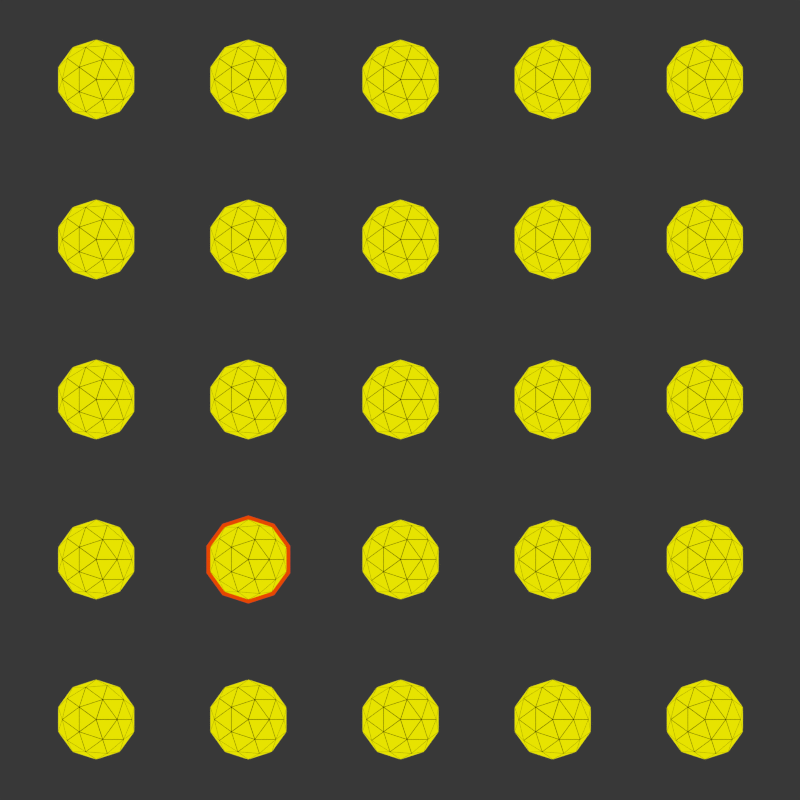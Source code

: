 # Source: spinoff_icon_model_140106.blend  (saved by Blender 2.69.0; exported with 4.5.12 LTS)
import bpy
from mathutils import Matrix  # noqa: F401  (used for matrix-valued properties, if any)

bpy.ops.wm.read_factory_settings(use_empty=True)
scene = bpy.context.scene
scene.name = 'Scene'

# ---- collections
col_collection_1 = bpy.data.collections.new('Collection 1'); scene.collection.children.link(col_collection_1)

# ---- materials (node trees are filled in below, after node groups)
mat_material_009 = bpy.data.materials.new('Material.009')
mat_material_009.alpha_threshold = 0.0
mat_material_009.roughness = 0.5
mat_material_009.line_color = (0.0, 0.0, 0.0, 1.0)
mat_material_010 = bpy.data.materials.new('Material.010')
mat_material_010.alpha_threshold = 0.0
mat_material_010.roughness = 0.5
mat_material_010.line_color = (0.0, 0.0, 0.0, 1.0)
mat_material_007 = bpy.data.materials.new('Material.007')
mat_material_007.alpha_threshold = 0.0
mat_material_007.roughness = 0.5
mat_material_007.line_color = (0.0, 0.0, 0.0, 1.0)
mat_material_001 = bpy.data.materials.new('Material.001')
mat_material_001.alpha_threshold = 0.0
mat_material_001.diffuse_color = (0.1424, 0.1424, 0.1424, 1.0)
mat_material_001.roughness = 0.5
mat_material_001.line_color = (0.0, 0.0, 0.0, 1.0)

# ---- material node trees
mat_material_009.use_nodes = True; mat_material_009.node_tree.nodes.clear()
_N = mat_material_009.node_tree.nodes; _L = mat_material_009.node_tree.links
n0 = _N.new('ShaderNodeOutputMaterial'); n0.name = 'Material Output'; n0.location = (300, 300)
n1 = _N.new('ShaderNodeEmission'); n1.name = 'Emission'; n1.location = (110, 300)
n1.inputs[0].default_value = (0.8, 0.06352, 0.0, 1.0)
_L.new(n1.outputs[0], n0.inputs[0])
n0.is_active_output = True
mat_material_010.use_nodes = True; mat_material_010.node_tree.nodes.clear()
_N = mat_material_010.node_tree.nodes; _L = mat_material_010.node_tree.links
n0 = _N.new('ShaderNodeWireframe'); n0.name = 'Wireframe'; n0.location = (-126, 475)
n0.use_pixel_size = True
n0.inputs[0].default_value = 0.6
n1 = _N.new('ShaderNodeOutputMaterial'); n1.name = 'Material Output'; n1.location = (555, 318)
n2 = _N.new('ShaderNodeMixShader'); n2.name = 'Mix Shader'; n2.location = (378, 426)
n3 = _N.new('ShaderNodeMixShader'); n3.name = 'Mix Shader.001'; n3.location = (155, 355)
n3.inputs[0].default_value = 1.0
n4 = _N.new('ShaderNodeBsdfDiffuse'); n4.name = 'Diffuse BSDF'; n4.location = (-172, 350)
n4.inputs[0].default_value = (1.0, 1.0, 1.0, 1.0)
n5 = _N.new('ShaderNodeEmission'); n5.name = 'Emission'; n5.location = (-162, 225)
n5.inputs[0].default_value = (0.8, 0.7677, 0.0, 1.0)
_L.new(n0.outputs[0], n2.inputs[0])
_L.new(n2.outputs[0], n1.inputs[0])
_L.new(n3.outputs[0], n2.inputs[1])
_L.new(n5.outputs[0], n3.inputs[2])
_L.new(n4.outputs[0], n3.inputs[1])
n1.is_active_output = True
mat_material_007.use_nodes = True; mat_material_007.node_tree.nodes.clear()
_N = mat_material_007.node_tree.nodes; _L = mat_material_007.node_tree.links
n0 = _N.new('ShaderNodeOutputMaterial'); n0.name = 'Material Output'; n0.location = (300, 300)
n1 = _N.new('ShaderNodeBsdfDiffuse'); n1.name = 'Diffuse BSDF'; n1.location = (99, 339)
n2 = _N.new('ShaderNodeSeparateColor'); n2.name = 'Separate RGB'; n2.location = (-159, 523)
n3 = _N.new('ShaderNodeTexVoronoi'); n3.name = 'Voronoi Texture'; n3.location = (-341, 485)
n3.inputs[2].default_value = 15.0
_L.new(n1.outputs[0], n0.inputs[0])
_L.new(n2.outputs[2], n1.inputs[0])
_L.new(n3.outputs[1], n2.inputs[0])
n0.is_active_output = True
mat_material_001.use_nodes = True; mat_material_001.node_tree.nodes.clear()
_N = mat_material_001.node_tree.nodes; _L = mat_material_001.node_tree.links
n0 = _N.new('ShaderNodeOutputMaterial'); n0.name = 'Material Output'; n0.location = (300, 300)
n1 = _N.new('ShaderNodeBsdfDiffuse'); n1.name = 'Diffuse BSDF'; n1.location = (10, 300)
n2 = _N.new('ShaderNodeTexBrick'); n2.name = 'Brick Texture'; n2.location = (-190, 300)
n2.offset = 1.0
n2.inputs[1].default_value = (0.3243, 0.8, 0.1788, 1.0)
n2.inputs[2].default_value = (0.07128, 0.1143, 0.2, 1.0)
n2.inputs[4].default_value = 100.0
n2.inputs[8].default_value = 1.0
n2.inputs[9].default_value = 1.0
n3 = _N.new('ShaderNodeValToRGB'); n3.name = 'ColorRamp'; n3.location = (-480, 300)
n3.color_ramp.interpolation = 'EASE'
while len(n3.color_ramp.elements) > 1: n3.color_ramp.elements.remove(n3.color_ramp.elements[-1])
n3.color_ramp.elements[0].position = 0.0; n3.color_ramp.elements[0].color = (1.0, 0.06023, 0.0, 1.0)
_e = n3.color_ramp.elements.new(0.2626); _e.color = (0.5021, 0.2765, 0.07679, 1.0)
_e = n3.color_ramp.elements.new(0.9281); _e.color = (0.004205, 0.0, 0.1237, 1.0)
n4 = _N.new('ShaderNodeTexChecker'); n4.name = 'Checker Texture'; n4.location = (-670, 300)
n4.inputs[2].default_value = (0.0, 0.0, 0.0, 1.0)
n4.inputs[3].default_value = 25.0
_L.new(n1.outputs[0], n0.inputs[0])
_L.new(n2.outputs[0], n1.inputs[0])
_L.new(n3.outputs[0], n2.inputs[3])
_L.new(n4.outputs[1], n3.inputs[0])
n0.is_active_output = True

# ---- world
world_world = bpy.data.worlds.new('World'); scene.world = world_world
world_world.use_nodes = True; world_world.node_tree.nodes.clear()
_N = world_world.node_tree.nodes; _L = world_world.node_tree.links
n0 = _N.new('ShaderNodeOutputWorld'); n0.name = 'World Output'; n0.location = (300, 300)
n1 = _N.new('ShaderNodeBackground'); n1.name = 'Background'; n1.location = (110, 300)
n1.inputs[0].default_value = (0.03968, 0.03968, 0.03968, 1.0)
_L.new(n1.outputs[0], n0.inputs[0])
n0.is_active_output = True
world_world.color = (0.05088, 0.05088, 0.05088)
world_world.use_sun_shadow = False
world_world.sun_shadow_jitter_overblur = 0.0
world_world.cycles.sampling_method = 'MANUAL'
world_world.cycles.sample_map_resolution = 256

# ---- cameras
cam_camera = bpy.data.cameras.new('Camera')
cam_camera.type = 'ORTHO'
cam_camera.clip_end = 100.0
cam_camera.lens = 35.0
cam_camera.sensor_width = 50.0
cam_camera.sensor_height = 18.0
cam_camera.ortho_scale = 4.0
cam_camera.display_size = 2.0
cam_camera.dof.focus_distance = 0.0

# ---- lights
light_lamp = bpy.data.lights.new('Lamp', 'SUN')
light_lamp.transmission_factor = 0.0
light_lamp.cutoff_distance = 30.0
light_lamp.angle = 0.1993
light_lamp.energy = 1.0
light_lamp.shadow_buffer_clip_start = 1.001
light_lamp.shadow_soft_size = 0.1
light_lamp.shadow_cascade_max_distance = 1000.0
light_lamp.cycles.use_multiple_importance_sampling = False

# ---- meshes
me_icosphere_001 = bpy.data.meshes.new('Icosphere.001')
me_icosphere_001.from_pydata([(0.7608, 0.8, -0.22), (0.92, 0.6843, -0.09839), (0.7, 0.6129, -0.09839), (0.5641, 0.8, -0.09839), (0.7, 0.9871, -0.09839), (0.92, 0.9157, -0.09839), (0.7251, 0.69, -0.1871), (0.8544, 0.732, -0.1871), (0.8187, 0.622, -0.1157), (0.948, 0.8, -0.1157), (0.8544, 0.868, -0.1871), (0.6452, 0.8, -0.1871), (0.6094, 0.69, -0.1157), (0.7251, 0.91, -0.1871), (0.6094, 0.91, -0.1157), (0.8187, 0.978, -0.1157), (0.9701, 0.732, 1.317e-08), (0.9701, 0.868, 1.317e-08), (0.7608, 0.58, 1.317e-08), (0.8902, 0.622, 1.317e-08), (0.5516, 0.732, 1.317e-08), (0.6315, 0.622, 1.317e-08), (0.6315, 0.978, 1.317e-08), (0.5516, 0.868, 1.317e-08), (0.8902, 0.978, 1.317e-08), (0.7608, 1.02, 1.317e-08)], [], [(0, 7, 6), (1, 7, 9), (0, 6, 11), (0, 11, 13), (0, 13, 10), (1, 9, 16), (2, 8, 18), (3, 12, 20), (4, 14, 22), (5, 15, 24), (1, 16, 19), (2, 18, 21), (3, 20, 23), (4, 22, 25), (5, 24, 17), (6, 8, 2), (6, 7, 8), (7, 1, 8), (9, 10, 5), (9, 7, 10), (7, 0, 10), (11, 12, 3), (11, 6, 12), (6, 2, 12), (13, 14, 4), (13, 11, 14), (11, 3, 14), (10, 15, 5), (10, 13, 15), (13, 4, 15), (16, 9, 17), (9, 5, 17), (18, 8, 19), (8, 1, 19), (20, 12, 21), (12, 2, 21), (22, 14, 23), (14, 3, 23), (24, 15, 25), (15, 4, 25)])
me_icosphere_001.materials.append(mat_material_009)
me_icosphere_001.use_remesh_preserve_volume = False
me_icosphere_001.use_remesh_preserve_attributes = False
me_icosphere_001.use_mirror_vertex_groups = False
me_icosphere_001.update()
me_icosphere = bpy.data.meshes.new('Icosphere')
me_icosphere.from_pydata([(-1.135e-09, 3.974e-09, -0.2), (0.1447, -0.1051, -0.08944), (-0.05528, -0.1701, -0.08944), (-0.1789, 3.974e-09, -0.08944), (-0.05528, 0.1701, -0.08944), (0.1447, 0.1051, -0.08944), (0.05528, -0.1701, 0.08944), (-0.1447, -0.1051, 0.08944), (-0.1447, 0.1051, 0.08944), (0.05528, 0.1701, 0.08944), (0.1789, 3.974e-09, 0.08944), (-1.135e-09, 3.974e-09, 0.2), (-0.03249, -0.1, -0.1701), (0.08506, -0.0618, -0.1701), (0.05257, -0.1618, -0.1051), (0.1701, 3.974e-09, -0.1051), (0.08506, 0.0618, -0.1701), (-0.1051, 3.974e-09, -0.1701), (-0.1376, -0.1, -0.1051), (-0.03249, 0.1, -0.1701), (-0.1376, 0.1, -0.1051), (0.05257, 0.1618, -0.1051), (0.1902, -0.0618, 1.135e-09), (0.1902, 0.0618, 1.135e-09), (-1.135e-09, -0.2, 1.135e-09), (0.1176, -0.1618, 1.135e-09), (-0.1902, -0.0618, 1.135e-09), (-0.1176, -0.1618, 1.135e-09), (-0.1176, 0.1618, 1.135e-09), (-0.1902, 0.0618, 1.135e-09), (0.1176, 0.1618, 1.135e-09), (-1.135e-09, 0.2, 1.135e-09), (0.1376, -0.1, 0.1051), (-0.05257, -0.1618, 0.1051), (-0.1701, 3.974e-09, 0.1051), (-0.05257, 0.1618, 0.1051), (0.1376, 0.1, 0.1051), (0.03249, -0.1, 0.1701), (0.1051, 3.974e-09, 0.1701), (-0.08506, -0.0618, 0.1701), (-0.08506, 0.0618, 0.1701), (0.03249, 0.1, 0.1701)], [], [(0, 13, 12), (1, 13, 15), (0, 12, 17), (0, 17, 19), (0, 19, 16), (1, 15, 22), (2, 14, 24), (3, 18, 26), (4, 20, 28), (5, 21, 30), (1, 22, 25), (2, 24, 27), (3, 26, 29), (4, 28, 31), (5, 30, 23), (6, 32, 37), (7, 33, 39), (8, 34, 40), (9, 35, 41), (10, 36, 38), (12, 14, 2), (12, 13, 14), (13, 1, 14), (15, 16, 5), (15, 13, 16), (13, 0, 16), (17, 18, 3), (17, 12, 18), (12, 2, 18), (19, 20, 4), (19, 17, 20), (17, 3, 20), (16, 21, 5), (16, 19, 21), (19, 4, 21), (22, 23, 10), (22, 15, 23), (15, 5, 23), (24, 25, 6), (24, 14, 25), (14, 1, 25), (26, 27, 7), (26, 18, 27), (18, 2, 27), (28, 29, 8), (28, 20, 29), (20, 3, 29), (30, 31, 9), (30, 21, 31), (21, 4, 31), (25, 32, 6), (25, 22, 32), (22, 10, 32), (27, 33, 7), (27, 24, 33), (24, 6, 33), (29, 34, 8), (29, 26, 34), (26, 7, 34), (31, 35, 9), (31, 28, 35), (28, 8, 35), (23, 36, 10), (23, 30, 36), (30, 9, 36), (37, 38, 11), (37, 32, 38), (32, 10, 38), (39, 37, 11), (39, 33, 37), (33, 6, 37), (40, 39, 11), (40, 34, 39), (34, 7, 39), (41, 40, 11), (41, 35, 40), (35, 8, 40), (38, 41, 11), (38, 36, 41), (36, 9, 41)])
me_icosphere.materials.append(mat_material_010)
me_icosphere.use_remesh_preserve_volume = False
me_icosphere.use_remesh_preserve_attributes = False
me_icosphere.use_mirror_vertex_groups = False
me_icosphere.update()
me_plane_004 = bpy.data.meshes.new('Plane.004')
me_plane_004.from_pydata([(1.0, -2.0, 0.0), (-1.0, -2.0, 0.0), (1.0, 2.0, 0.0), (-1.0, 2.0, 0.0), (0.0, -2.0, 0.0), (0.0, 2.0, 0.0), (-1.0, 0.0, 0.0), (1.0, 0.0, 0.0), (0.0, 0.0, 0.0), (-0.5, -2.0, 0.0), (-0.5, 2.0, 0.0), (-1.0, -1.0, 0.0), (1.0, 1.0, 0.0), (0.5, -2.0, 0.0), (0.5, 2.0, 0.0), (-1.0, 1.0, 0.0), (1.0, -1.0, 0.0), (0.0, 1.0, 0.0), (0.0, -1.0, 0.0), (-0.5, 0.0, 0.0), (0.5, 0.0, 0.0), (0.5, 1.0, 0.0), (-0.5, 1.0, 0.0), (-0.5, -1.0, 0.0), (0.5, -1.0, 0.0)], [], [(21, 12, 2, 14), (22, 17, 5, 10), (23, 18, 8, 19), (24, 16, 7, 20), (17, 21, 14, 5), (8, 20, 21, 17), (20, 7, 12, 21), (15, 22, 10, 3), (6, 19, 22, 15), (19, 8, 17, 22), (11, 23, 19, 6), (1, 9, 23, 11), (9, 4, 18, 23), (18, 24, 20, 8), (4, 13, 24, 18), (13, 0, 16, 24)])
me_plane_004.materials.append(mat_material_007)
me_plane_004.use_remesh_preserve_volume = False
me_plane_004.use_remesh_preserve_attributes = False
me_plane_004.use_mirror_vertex_groups = False
me_plane_004.update()
me_plane_003 = bpy.data.meshes.new('Plane.003')
me_plane_003.from_pydata([(1.0, -2.0, 0.0), (-1.0, -2.0, 0.0), (1.0, 2.0, 0.0), (-1.0, 2.0, 0.0), (0.0, -2.0, 0.0), (0.0, 2.0, 0.0), (-1.0, 0.0, 0.0), (1.0, 0.0, 0.0), (0.0, 0.0, 0.0), (-0.5, -2.0, 0.0), (-0.5, 2.0, 0.0), (-1.0, -1.0, 0.0), (1.0, 1.0, 0.0), (0.5, -2.0, 0.0), (0.5, 2.0, 0.0), (-1.0, 1.0, 0.0), (1.0, -1.0, 0.0), (0.0, 1.0, 0.0), (0.0, -1.0, 0.0), (-0.5, 0.0, 0.0), (0.5, 0.0, 0.0), (0.5, 1.0, 0.0), (-0.5, 1.0, 0.0), (-0.5, -1.0, 0.0), (0.5, -1.0, 0.0)], [], [(21, 12, 2, 14), (22, 17, 5, 10), (23, 18, 8, 19), (24, 16, 7, 20), (17, 21, 14, 5), (8, 20, 21, 17), (20, 7, 12, 21), (15, 22, 10, 3), (6, 19, 22, 15), (19, 8, 17, 22), (11, 23, 19, 6), (1, 9, 23, 11), (9, 4, 18, 23), (18, 24, 20, 8), (4, 13, 24, 18), (13, 0, 16, 24)])
me_plane_003.materials.append(mat_material_007)
me_plane_003.use_remesh_preserve_volume = False
me_plane_003.use_remesh_preserve_attributes = False
me_plane_003.use_mirror_vertex_groups = False
me_plane_003.update()
me_plane_002 = bpy.data.meshes.new('Plane.002')
me_plane_002.from_pydata([(1.0, -2.0, 0.0), (-1.0, -2.0, 0.0), (1.0, 2.0, 0.0), (-1.0, 2.0, 0.0), (0.0, -2.0, 0.0), (0.0, 2.0, 0.0), (-1.0, 0.0, 0.0), (1.0, 0.0, 0.0), (0.0, 0.0, 0.0), (-0.5, -2.0, 0.0), (-0.5, 2.0, 0.0), (-1.0, -1.0, 0.0), (1.0, 1.0, 0.0), (0.5, -2.0, 0.0), (0.5, 2.0, 0.0), (-1.0, 1.0, 0.0), (1.0, -1.0, 0.0), (0.0, 1.0, 0.0), (0.0, -1.0, 0.0), (-0.5, 0.0, 0.0), (0.5, 0.0, 0.0), (0.5, 1.0, 0.0), (-0.5, 1.0, 0.0), (-0.5, -1.0, 0.0), (0.5, -1.0, 0.0)], [], [(21, 12, 2, 14), (22, 17, 5, 10), (23, 18, 8, 19), (24, 16, 7, 20), (17, 21, 14, 5), (8, 20, 21, 17), (20, 7, 12, 21), (15, 22, 10, 3), (6, 19, 22, 15), (19, 8, 17, 22), (11, 23, 19, 6), (1, 9, 23, 11), (9, 4, 18, 23), (18, 24, 20, 8), (4, 13, 24, 18), (13, 0, 16, 24)])
me_plane_002.materials.append(mat_material_007)
me_plane_002.use_remesh_preserve_volume = False
me_plane_002.use_remesh_preserve_attributes = False
me_plane_002.use_mirror_vertex_groups = False
me_plane_002.update()
me_plane_001 = bpy.data.meshes.new('Plane.001')
me_plane_001.from_pydata([(1.0, -2.0, 0.0), (-1.0, -2.0, 0.0), (1.0, 2.0, 0.0), (-1.0, 2.0, 0.0), (0.0, -2.0, 0.0), (0.0, 2.0, 0.0), (-1.0, 0.0, 0.0), (1.0, 0.0, 0.0), (0.0, 0.0, 0.0), (-0.5, -2.0, 0.0), (-0.5, 2.0, 0.0), (-1.0, -1.0, 0.0), (1.0, 1.0, 0.0), (0.5, -2.0, 0.0), (0.5, 2.0, 0.0), (-1.0, 1.0, 0.0), (1.0, -1.0, 0.0), (0.0, 1.0, 0.0), (0.0, -1.0, 0.0), (-0.5, 0.0, 0.0), (0.5, 0.0, 0.0), (0.5, 1.0, 0.0), (-0.5, 1.0, 0.0), (-0.5, -1.0, 0.0), (0.5, -1.0, 0.0)], [], [(21, 12, 2, 14), (22, 17, 5, 10), (23, 18, 8, 19), (24, 16, 7, 20), (17, 21, 14, 5), (8, 20, 21, 17), (20, 7, 12, 21), (15, 22, 10, 3), (6, 19, 22, 15), (19, 8, 17, 22), (11, 23, 19, 6), (1, 9, 23, 11), (9, 4, 18, 23), (18, 24, 20, 8), (4, 13, 24, 18), (13, 0, 16, 24)])
me_plane_001.materials.append(mat_material_007)
me_plane_001.use_remesh_preserve_volume = False
me_plane_001.use_remesh_preserve_attributes = False
me_plane_001.use_mirror_vertex_groups = False
me_plane_001.update()
me_plane = bpy.data.meshes.new('Plane')
me_plane.from_pydata([(1.0, -1.0, 0.0), (-1.0, -1.0, 0.0), (1.0, 1.0, 0.0), (-1.0, 1.0, 0.0)], [], [(1, 0, 2, 3)])
me_plane.materials.append(mat_material_001)
me_plane.use_remesh_preserve_volume = False
me_plane.use_remesh_preserve_attributes = False
me_plane.use_mirror_vertex_groups = False
me_plane.update()

# ---- objects
ob_icosphere_001 = bpy.data.objects.new('Icosphere.001', me_icosphere_001)
ob_icosphere = bpy.data.objects.new('Icosphere', me_icosphere)
ob_field_001 = bpy.data.objects.new('Field.001', None)
ob_field = bpy.data.objects.new('Field', None)
ob_plane_004 = bpy.data.objects.new('Plane.004', me_plane_004)
ob_plane_003 = bpy.data.objects.new('Plane.003', me_plane_003)
ob_plane_002 = bpy.data.objects.new('Plane.002', me_plane_002)
ob_plane_001 = bpy.data.objects.new('Plane.001', me_plane_001)
ob_plane = bpy.data.objects.new('Plane', me_plane)
ob_lamp = bpy.data.objects.new('Lamp', light_lamp)
ob_camera = bpy.data.objects.new('Camera', cam_camera)

# ---- transforms, parenting, visibility, modifiers, constraints
ob_icosphere_001.location = (4.548, -0.4914, 1.218)
ob_icosphere_001.lineart.crease_threshold = 0.0
ob_icosphere.location = (4.548, -0.4914, 1.218)
ob_icosphere.lineart.crease_threshold = 0.0
_m = ob_icosphere.modifiers.new('Array', 'ARRAY')
_m.count = 5
_m.constant_offset_displace = (0.0, 0.0, 0.0)
_m.relative_offset_displace = (2.0, 0.0, 0.0)
_m = ob_icosphere.modifiers.new('Array.001', 'ARRAY')
_m.count = 5
_m.constant_offset_displace = (0.0, 0.0, 0.0)
_m.relative_offset_displace = (0.0, 2.0, 0.0)
ob_field_001.location = (4.512, 0.1022, 0.3047)
ob_field_001.empty_image_offset = (0.0, 0.0)
ob_field_001.lineart.crease_threshold = 0.0
ob_field.location = (7.573, 4.398, 1.014)
ob_field.rotation_euler = (0.0, -1.548, 0.0)
ob_field.empty_display_type = 'SINGLE_ARROW'
ob_field.empty_image_offset = (0.0, 0.0)
ob_field.lineart.crease_threshold = 0.0
ob_plane_004.location = (2.067, 0.7725, 1.462)
ob_plane_004.rotation_euler = (-0.0, 1.571, 0.0)
ob_plane_004.hide_viewport = True
ob_plane_004.lineart.crease_threshold = 0.0
_vg = ob_plane_004.vertex_groups.new(name='anchor')
_m = ob_plane_004.modifiers.new('Cloth', 'CLOTH')
_m = ob_plane_004.modifiers.new('Subsurf', 'SUBSURF')
_m.uv_smooth = 'PRESERVE_CORNERS'
_m.quality = 2
_m.levels = 3
_m.show_only_control_edges = False
ob_plane_003.location = (2.067, 10.01, 1.462)
ob_plane_003.rotation_euler = (-0.0, 1.571, 0.0)
ob_plane_003.hide_viewport = True
ob_plane_003.lineart.crease_threshold = 0.0
_vg = ob_plane_003.vertex_groups.new(name='anchor')
_m = ob_plane_003.modifiers.new('Subsurf', 'SUBSURF')
_m.uv_smooth = 'PRESERVE_CORNERS'
_m.quality = 2
_m.levels = 3
_m.show_only_control_edges = False
ob_plane_002.location = (2.067, 5.199, 1.462)
ob_plane_002.rotation_euler = (-0.0, 1.571, 0.0)
ob_plane_002.hide_viewport = True
ob_plane_002.lineart.crease_threshold = 0.0
_vg = ob_plane_002.vertex_groups.new(name='anchor')
_m = ob_plane_002.modifiers.new('Softbody', 'SOFT_BODY')
_m = ob_plane_002.modifiers.new('Subsurf', 'SUBSURF')
_m.uv_smooth = 'PRESERVE_CORNERS'
_m.quality = 2
_m.levels = 3
_m.show_only_control_edges = False
ob_plane_001.location = (2.067, 0.7725, 1.462)
ob_plane_001.rotation_euler = (-0.0, 1.571, 0.0)
ob_plane_001.hide_viewport = True
ob_plane_001.lineart.crease_threshold = 0.0
_vg = ob_plane_001.vertex_groups.new(name='anchor')
_m = ob_plane_001.modifiers.new('Cloth', 'CLOTH')
_m = ob_plane_001.modifiers.new('Subsurf', 'SUBSURF')
_m.uv_smooth = 'PRESERVE_CORNERS'
_m.quality = 2
_m.levels = 3
_m.show_only_control_edges = False
ob_plane.location = (0.0, 0.0, 0.0)
ob_plane.scale = (10.0, 10.0, 10.0)
ob_plane.hide_viewport = True
ob_plane.hide_render = True
ob_plane.lineart.crease_threshold = 0.0
_m = ob_plane.modifiers.new('Subsurf', 'SUBSURF')
_m.uv_smooth = 'PRESERVE_CORNERS'
_m.quality = 2
_m.levels = 3
_m.show_only_control_edges = False
ob_lamp.location = (4.076, 1.005, 5.904)
ob_lamp.rotation_euler = (0.6503, 0.05522, 1.866)
ob_lamp.lock_rotations_4d = False
ob_lamp.empty_display_type = 'ARROWS'
ob_lamp.color = (0.0, 0.0, 0.0, 0.0)
ob_lamp.hide_viewport = True
ob_lamp.lineart.crease_threshold = 0.0
ob_camera.location = (6.067, 1.106, 6.807)
ob_camera.rotation_euler = (1.77e-08, 3.004e-07, -2.585e-08)
ob_camera.lock_rotations_4d = False
ob_camera.empty_display_type = 'ARROWS'
ob_camera.color = (0.0, 0.0, 0.0, 0.0)
ob_camera.hide_viewport = True
ob_camera.display_type = 'WIRE'
ob_camera.lineart.crease_threshold = 0.0

# ---- collection membership
col_collection_1.objects.link(ob_icosphere_001)
col_collection_1.objects.link(ob_icosphere)
col_collection_1.objects.link(ob_field_001)
col_collection_1.objects.link(ob_field)
col_collection_1.objects.link(ob_plane_004)
col_collection_1.objects.link(ob_plane_003)
col_collection_1.objects.link(ob_plane_002)
col_collection_1.objects.link(ob_plane_001)
col_collection_1.objects.link(ob_plane)
col_collection_1.objects.link(ob_lamp)
col_collection_1.objects.link(ob_camera)

# ---- scene / render settings (as saved in the file)
scene.camera = ob_camera
scene.frame_start = 1; scene.frame_end = 250; scene.frame_set(1)
scene.render.engine = 'CYCLES'
scene.render.image_settings.compression = 90
scene.render.resolution_x = 1080
scene.render.resolution_percentage = 10
scene.render.dither_intensity = 0.0
scene.cycles.use_denoising = False
scene.cycles.samples = 144
scene.cycles.sampling_pattern = 'TABULATED_SOBOL'
scene.cycles.light_sampling_threshold = 0.0
scene.cycles.use_adaptive_sampling = False
scene.cycles.use_light_tree = False
scene.cycles.blur_glossy = 0.0
scene.cycles.max_bounces = 128
scene.cycles.diffuse_bounces = 128
scene.cycles.glossy_bounces = 128
scene.cycles.transmission_bounces = 128
scene.cycles.volume_bounces = 1
scene.cycles.transparent_max_bounces = 128
scene.cycles.pixel_filter_type = 'GAUSSIAN'
scene.cycles.sample_clamp_indirect = 0.0
scene.view_settings.view_transform = 'Standard'
bpy.context.view_layer.update()
